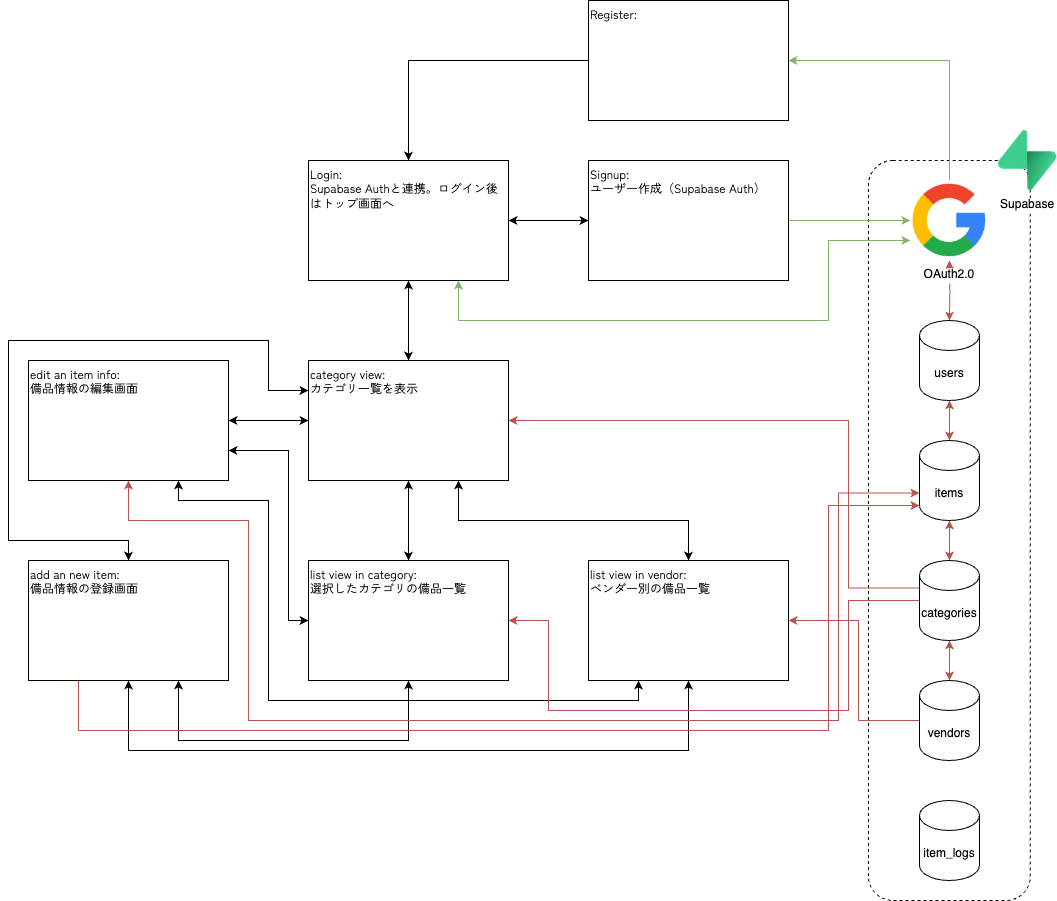

The diagram above was exported from draw.io. Its source (the exported page's mxGraphModel, read from the mxfile embedded in the PNG):
<mxGraphModel dx="4524" dy="896" grid="1" gridSize="10" guides="1" tooltips="1" connect="1" arrows="1" fold="1" page="1" pageScale="1" pageWidth="3300" pageHeight="4681" math="0" shadow="0">
  <root>
    <mxCell id="0" />
    <mxCell id="1" parent="0" />
    <mxCell id="2" value="" style="rounded=1;whiteSpace=wrap;html=1;dashed=1;" vertex="1" parent="1">
      <mxGeometry x="-1040" y="1080" width="161.87" height="740" as="geometry" />
    </mxCell>
    <mxCell id="3" style="edgeStyle=orthogonalEdgeStyle;rounded=0;orthogonalLoop=1;jettySize=auto;html=1;entryX=0.5;entryY=0;entryDx=0;entryDy=0;startArrow=classic;startFill=1;" edge="1" source="5" target="12" parent="1">
      <mxGeometry relative="1" as="geometry" />
    </mxCell>
    <mxCell id="4" style="edgeStyle=orthogonalEdgeStyle;rounded=0;orthogonalLoop=1;jettySize=auto;html=1;startArrow=classic;startFill=1;" edge="1" source="5" target="7" parent="1">
      <mxGeometry relative="1" as="geometry" />
    </mxCell>
    <mxCell id="5" value="Login:&lt;div&gt;Supabase Authと連携。ログイン後はトップ画面へ&lt;/div&gt;" style="rounded=0;whiteSpace=wrap;html=1;align=left;fontFamily=Zen Kaku Gothic New;verticalAlign=top;" vertex="1" parent="1">
      <mxGeometry x="-1600" y="1080" width="200" height="120" as="geometry" />
    </mxCell>
    <mxCell id="6" style="edgeStyle=orthogonalEdgeStyle;rounded=0;orthogonalLoop=1;jettySize=auto;html=1;entryX=0;entryY=0.5;entryDx=0;entryDy=0;startArrow=none;startFill=0;fillColor=#d5e8d4;strokeColor=#82b366;" edge="1" source="7" parent="1">
      <mxGeometry relative="1" as="geometry">
        <mxPoint x="-998.1300000000001" y="1140" as="targetPoint" />
      </mxGeometry>
    </mxCell>
    <mxCell id="7" value="Signup:&lt;div&gt;ユーザー作成（Supabase Auth）&lt;/div&gt;" style="rounded=0;whiteSpace=wrap;html=1;align=left;fontFamily=Zen Kaku Gothic New;verticalAlign=top;" vertex="1" parent="1">
      <mxGeometry x="-1320" y="1080" width="200" height="120" as="geometry" />
    </mxCell>
    <mxCell id="8" value="" style="edgeStyle=orthogonalEdgeStyle;rounded=0;orthogonalLoop=1;jettySize=auto;html=1;startArrow=classic;startFill=1;" edge="1" source="12" target="15" parent="1">
      <mxGeometry relative="1" as="geometry" />
    </mxCell>
    <mxCell id="9" style="edgeStyle=orthogonalEdgeStyle;rounded=0;orthogonalLoop=1;jettySize=auto;html=1;entryX=0.5;entryY=0;entryDx=0;entryDy=0;startArrow=classic;startFill=1;exitX=0.75;exitY=1;exitDx=0;exitDy=0;" edge="1" source="12" target="27" parent="1">
      <mxGeometry relative="1" as="geometry">
        <mxPoint x="-1500" y="1440" as="sourcePoint" />
        <Array as="points">
          <mxPoint x="-1450" y="1440" />
          <mxPoint x="-1220" y="1440" />
        </Array>
      </mxGeometry>
    </mxCell>
    <mxCell id="10" style="edgeStyle=orthogonalEdgeStyle;rounded=0;orthogonalLoop=1;jettySize=auto;html=1;entryX=1;entryY=0.5;entryDx=0;entryDy=0;startArrow=classic;startFill=1;" edge="1" source="12" target="24" parent="1">
      <mxGeometry relative="1" as="geometry" />
    </mxCell>
    <mxCell id="11" style="edgeStyle=orthogonalEdgeStyle;rounded=0;orthogonalLoop=1;jettySize=auto;html=1;exitX=0;exitY=0.25;exitDx=0;exitDy=0;entryX=0.5;entryY=0;entryDx=0;entryDy=0;startArrow=classic;startFill=1;" edge="1" source="12" target="38" parent="1">
      <mxGeometry relative="1" as="geometry">
        <Array as="points">
          <mxPoint x="-1640" y="1310" />
          <mxPoint x="-1640" y="1260" />
          <mxPoint x="-1900" y="1260" />
          <mxPoint x="-1900" y="1460" />
          <mxPoint x="-1780" y="1460" />
        </Array>
      </mxGeometry>
    </mxCell>
    <mxCell id="12" value="category view:&lt;div&gt;カテゴリ一覧を表示&lt;/div&gt;" style="rounded=0;whiteSpace=wrap;html=1;align=left;fontFamily=Zen Kaku Gothic New;verticalAlign=top;" vertex="1" parent="1">
      <mxGeometry x="-1600" y="1280" width="200" height="120" as="geometry" />
    </mxCell>
    <mxCell id="13" style="edgeStyle=orthogonalEdgeStyle;rounded=0;orthogonalLoop=1;jettySize=auto;html=1;startArrow=classic;startFill=1;endArrow=classic;endFill=1;entryX=1;entryY=0.75;entryDx=0;entryDy=0;" edge="1" source="15" target="24" parent="1">
      <mxGeometry relative="1" as="geometry">
        <mxPoint x="-1640" y="1340" as="targetPoint" />
        <Array as="points">
          <mxPoint x="-1620" y="1540" />
          <mxPoint x="-1620" y="1370" />
        </Array>
      </mxGeometry>
    </mxCell>
    <mxCell id="14" style="edgeStyle=orthogonalEdgeStyle;rounded=0;orthogonalLoop=1;jettySize=auto;html=1;entryX=0.75;entryY=1;entryDx=0;entryDy=0;startArrow=classic;startFill=1;" edge="1" source="15" target="38" parent="1">
      <mxGeometry relative="1" as="geometry">
        <Array as="points">
          <mxPoint x="-1500" y="1660" />
          <mxPoint x="-1730" y="1660" />
        </Array>
      </mxGeometry>
    </mxCell>
    <mxCell id="15" value="list view in category:&lt;div&gt;選択したカテゴリの備品一覧&lt;/div&gt;" style="rounded=0;whiteSpace=wrap;html=1;align=left;fontFamily=Zen Kaku Gothic New;verticalAlign=top;" vertex="1" parent="1">
      <mxGeometry x="-1600" y="1480" width="200" height="120" as="geometry" />
    </mxCell>
    <mxCell id="16" value="" style="edgeStyle=orthogonalEdgeStyle;rounded=0;orthogonalLoop=1;jettySize=auto;html=1;fillColor=#f8cecc;strokeColor=#b85450;startArrow=classic;startFill=1;" edge="1" source="17" target="37" parent="1">
      <mxGeometry relative="1" as="geometry" />
    </mxCell>
    <mxCell id="17" value="categories" style="shape=cylinder3;whiteSpace=wrap;html=1;boundedLbl=1;backgroundOutline=1;size=15;" vertex="1" parent="1">
      <mxGeometry x="-989.06" y="1480" width="60" height="80" as="geometry" />
    </mxCell>
    <mxCell id="18" value="users" style="shape=cylinder3;whiteSpace=wrap;html=1;boundedLbl=1;backgroundOutline=1;size=15;" vertex="1" parent="1">
      <mxGeometry x="-989.0699999999999" y="1240" width="60" height="80" as="geometry" />
    </mxCell>
    <mxCell id="19" value="" style="edgeStyle=orthogonalEdgeStyle;rounded=0;orthogonalLoop=1;jettySize=auto;html=1;fillColor=#f8cecc;strokeColor=#b85450;startArrow=classic;startFill=1;" edge="1" source="21" target="17" parent="1">
      <mxGeometry relative="1" as="geometry" />
    </mxCell>
    <mxCell id="20" value="" style="edgeStyle=orthogonalEdgeStyle;rounded=0;orthogonalLoop=1;jettySize=auto;html=1;startArrow=classic;startFill=1;fillColor=#f8cecc;strokeColor=#b85450;" edge="1" source="21" target="18" parent="1">
      <mxGeometry relative="1" as="geometry" />
    </mxCell>
    <mxCell id="21" value="items" style="shape=cylinder3;whiteSpace=wrap;html=1;boundedLbl=1;backgroundOutline=1;size=15;" vertex="1" parent="1">
      <mxGeometry x="-989.06" y="1360" width="60" height="80" as="geometry" />
    </mxCell>
    <mxCell id="22" style="edgeStyle=orthogonalEdgeStyle;rounded=0;orthogonalLoop=1;jettySize=auto;html=1;entryX=1;entryY=0.5;entryDx=0;entryDy=0;exitX=0.5;exitY=0;exitDx=0;exitDy=0;fillColor=#d5e8d4;strokeColor=#82b366;" edge="1" source="35" target="32" parent="1">
      <mxGeometry relative="1" as="geometry">
        <mxPoint x="-1020" y="1060" as="sourcePoint" />
      </mxGeometry>
    </mxCell>
    <mxCell id="23" style="edgeStyle=orthogonalEdgeStyle;rounded=0;orthogonalLoop=1;jettySize=auto;html=1;entryX=0.5;entryY=0;entryDx=0;entryDy=0;entryPerimeter=0;startArrow=classic;startFill=1;fillColor=#f8cecc;strokeColor=#b85450;" edge="1" target="18" parent="1">
      <mxGeometry relative="1" as="geometry">
        <mxPoint x="-959.0526315789471" y="1180" as="sourcePoint" />
      </mxGeometry>
    </mxCell>
    <mxCell id="24" value="edit an item info&lt;span style=&quot;background-color: transparent; color: light-dark(rgb(0, 0, 0), rgb(255, 255, 255));&quot;&gt;:&lt;/span&gt;&lt;div&gt;&lt;div&gt;備品情報の編集画面&lt;br&gt;&lt;br&gt;&lt;/div&gt;&lt;/div&gt;" style="rounded=0;whiteSpace=wrap;html=1;align=left;fontFamily=Zen Kaku Gothic New;verticalAlign=top;" vertex="1" parent="1">
      <mxGeometry x="-1880" y="1280" width="200" height="120" as="geometry" />
    </mxCell>
    <mxCell id="25" style="edgeStyle=orthogonalEdgeStyle;rounded=0;orthogonalLoop=1;jettySize=auto;html=1;exitX=0.25;exitY=1;exitDx=0;exitDy=0;entryX=0.75;entryY=1;entryDx=0;entryDy=0;startArrow=classic;startFill=1;" edge="1" source="27" target="24" parent="1">
      <mxGeometry relative="1" as="geometry">
        <mxPoint x="-1680" y="1460" as="targetPoint" />
        <Array as="points">
          <mxPoint x="-1270" y="1620" />
          <mxPoint x="-1640" y="1620" />
          <mxPoint x="-1640" y="1420" />
          <mxPoint x="-1730" y="1420" />
        </Array>
      </mxGeometry>
    </mxCell>
    <mxCell id="26" style="edgeStyle=orthogonalEdgeStyle;rounded=0;orthogonalLoop=1;jettySize=auto;html=1;entryX=0.5;entryY=1;entryDx=0;entryDy=0;startArrow=classic;startFill=1;" edge="1" source="27" target="38" parent="1">
      <mxGeometry relative="1" as="geometry">
        <Array as="points">
          <mxPoint x="-1220" y="1670" />
          <mxPoint x="-1780" y="1670" />
        </Array>
      </mxGeometry>
    </mxCell>
    <mxCell id="27" value="list view in vendor:&lt;div&gt;ベンダー別の備品一覧&lt;/div&gt;" style="rounded=0;whiteSpace=wrap;html=1;align=left;fontFamily=Zen Kaku Gothic New;verticalAlign=top;" vertex="1" parent="1">
      <mxGeometry x="-1320" y="1480" width="200" height="120" as="geometry" />
    </mxCell>
    <mxCell id="28" style="edgeStyle=orthogonalEdgeStyle;rounded=0;orthogonalLoop=1;jettySize=auto;html=1;startArrow=none;startFill=0;fillColor=#f8cecc;strokeColor=#b85450;exitX=0;exitY=0;exitDx=0;exitDy=27.5;exitPerimeter=0;" edge="1" source="17" target="12" parent="1">
      <mxGeometry relative="1" as="geometry">
        <mxPoint x="-1360" y="1400" as="sourcePoint" />
        <Array as="points">
          <mxPoint x="-1060" y="1508" />
          <mxPoint x="-1060" y="1340" />
        </Array>
      </mxGeometry>
    </mxCell>
    <mxCell id="29" style="edgeStyle=orthogonalEdgeStyle;rounded=0;orthogonalLoop=1;jettySize=auto;html=1;exitX=0;exitY=0.5;exitDx=0;exitDy=0;exitPerimeter=0;fillColor=#f8cecc;strokeColor=#b85450;" edge="1" source="17" target="15" parent="1">
      <mxGeometry relative="1" as="geometry">
        <Array as="points">
          <mxPoint x="-1060" y="1520" />
          <mxPoint x="-1060" y="1630" />
          <mxPoint x="-1360" y="1630" />
          <mxPoint x="-1360" y="1540" />
        </Array>
      </mxGeometry>
    </mxCell>
    <mxCell id="30" style="edgeStyle=orthogonalEdgeStyle;rounded=0;orthogonalLoop=1;jettySize=auto;html=1;startArrow=none;startFill=0;entryX=1;entryY=0.5;entryDx=0;entryDy=0;fillColor=#f8cecc;strokeColor=#b85450;exitX=0;exitY=0.5;exitDx=0;exitDy=0;exitPerimeter=0;" edge="1" source="37" target="27" parent="1">
      <mxGeometry relative="1" as="geometry">
        <mxPoint x="-1080" y="1400" as="sourcePoint" />
        <mxPoint x="-1220" y="1600" as="targetPoint" />
        <Array as="points">
          <mxPoint x="-1050" y="1640" />
          <mxPoint x="-1050" y="1540" />
        </Array>
      </mxGeometry>
    </mxCell>
    <mxCell id="31" style="edgeStyle=orthogonalEdgeStyle;rounded=0;orthogonalLoop=1;jettySize=auto;html=1;entryX=0.5;entryY=0;entryDx=0;entryDy=0;" edge="1" source="32" target="5" parent="1">
      <mxGeometry relative="1" as="geometry" />
    </mxCell>
    <mxCell id="32" value="Register:" style="rounded=0;whiteSpace=wrap;html=1;align=left;fontFamily=Zen Kaku Gothic New;verticalAlign=top;" vertex="1" parent="1">
      <mxGeometry x="-1320" y="920" width="200" height="120" as="geometry" />
    </mxCell>
    <mxCell id="33" style="edgeStyle=orthogonalEdgeStyle;rounded=0;orthogonalLoop=1;jettySize=auto;html=1;entryX=0;entryY=0;entryDx=0;entryDy=52.5;entryPerimeter=0;startArrow=classic;startFill=1;exitX=0.5;exitY=1;exitDx=0;exitDy=0;fillColor=#f8cecc;strokeColor=#b85450;" edge="1" source="24" target="21" parent="1">
      <mxGeometry relative="1" as="geometry">
        <Array as="points">
          <mxPoint x="-1780" y="1440" />
          <mxPoint x="-1660" y="1440" />
          <mxPoint x="-1660" y="1640" />
          <mxPoint x="-1070" y="1640" />
          <mxPoint x="-1070" y="1413" />
        </Array>
      </mxGeometry>
    </mxCell>
    <mxCell id="34" style="edgeStyle=orthogonalEdgeStyle;rounded=0;orthogonalLoop=1;jettySize=auto;html=1;exitX=0.75;exitY=1;exitDx=0;exitDy=0;entryX=0;entryY=0.75;entryDx=0;entryDy=0;startArrow=classic;startFill=1;endArrow=classic;endFill=1;fillColor=#d5e8d4;strokeColor=#82b366;" edge="1" source="5" parent="1">
      <mxGeometry relative="1" as="geometry">
        <Array as="points">
          <mxPoint x="-1450" y="1240" />
          <mxPoint x="-1080" y="1240" />
          <mxPoint x="-1080" y="1160" />
        </Array>
        <mxPoint x="-998.1300000000001" y="1160" as="targetPoint" />
      </mxGeometry>
    </mxCell>
    <mxCell id="35" value="OAuth2.0" style="shape=image;verticalLabelPosition=bottom;labelBackgroundColor=default;verticalAlign=top;aspect=fixed;imageAspect=0;image=https://cdn4.iconfinder.com/data/icons/logos-brands-7/512/google_logo-google_icongoogle-512.png;" vertex="1" parent="1">
      <mxGeometry x="-999.0699999999999" y="1100" width="80" height="80" as="geometry" />
    </mxCell>
    <mxCell id="36" value="Supabase" style="shape=image;verticalLabelPosition=bottom;labelBackgroundColor=default;verticalAlign=top;aspect=fixed;imageAspect=0;image=https://meta-l.cdn.bubble.io/f1685632623945x484360545462020800/supabase-logo-icon.png;" vertex="1" parent="1">
      <mxGeometry x="-910" y="1050" width="58.26" height="60" as="geometry" />
    </mxCell>
    <mxCell id="37" value="vendors" style="shape=cylinder3;whiteSpace=wrap;html=1;boundedLbl=1;backgroundOutline=1;size=15;" vertex="1" parent="1">
      <mxGeometry x="-989.06" y="1600" width="60" height="80" as="geometry" />
    </mxCell>
    <mxCell id="38" value="add an new item:&lt;br&gt;&lt;div&gt;&lt;span style=&quot;background-color: transparent; color: light-dark(rgb(0, 0, 0), rgb(255, 255, 255));&quot;&gt;備品情報の&lt;/span&gt;登録画面&lt;/div&gt;" style="rounded=0;whiteSpace=wrap;html=1;align=left;fontFamily=Zen Kaku Gothic New;verticalAlign=top;" vertex="1" parent="1">
      <mxGeometry x="-1880" y="1480" width="200" height="120" as="geometry" />
    </mxCell>
    <mxCell id="39" value="item_logs" style="shape=cylinder3;whiteSpace=wrap;html=1;boundedLbl=1;backgroundOutline=1;size=15;" vertex="1" parent="1">
      <mxGeometry x="-989.06" y="1720" width="60" height="80" as="geometry" />
    </mxCell>
    <mxCell id="40" style="edgeStyle=orthogonalEdgeStyle;rounded=0;orthogonalLoop=1;jettySize=auto;html=1;exitX=0.25;exitY=1;exitDx=0;exitDy=0;entryX=0;entryY=1;entryDx=0;entryDy=-15;entryPerimeter=0;fillColor=#f8cecc;strokeColor=#b85450;" edge="1" source="38" target="21" parent="1">
      <mxGeometry relative="1" as="geometry">
        <Array as="points">
          <mxPoint x="-1830" y="1650" />
          <mxPoint x="-1080" y="1650" />
          <mxPoint x="-1080" y="1425" />
        </Array>
      </mxGeometry>
    </mxCell>
  </root>
</mxGraphModel>